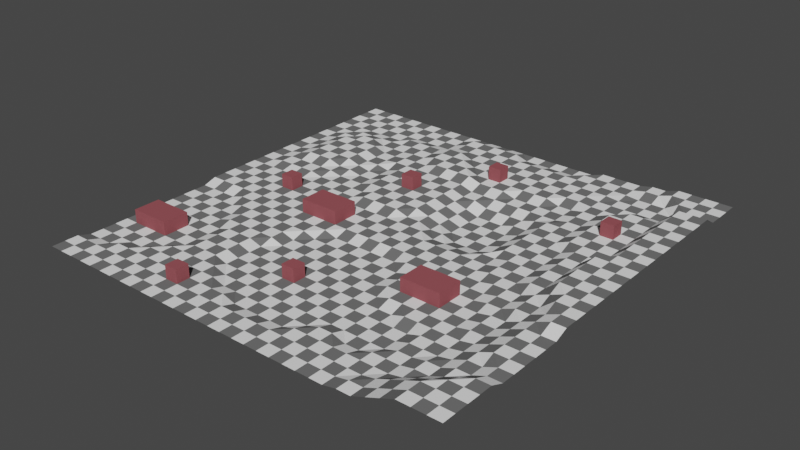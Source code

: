 # Source: WorldMesh.blend  (saved by Blender 2.93.20; exported with 4.5.12 LTS)
import bpy
from mathutils import Matrix  # noqa: F401  (used for matrix-valued properties, if any)

bpy.ops.wm.read_factory_settings(use_empty=True)
scene = bpy.context.scene
scene.name = 'Scene'

# ---- collections
col_world = bpy.data.collections.new('World'); scene.collection.children.link(col_world)
col_obstacles = bpy.data.collections.new('Obstacles'); scene.collection.children.link(col_obstacles)
col_collection_3 = bpy.data.collections.new('Collection 3'); scene.collection.children.link(col_collection_3)

# ---- materials (node trees are filled in below, after node groups)
mat_light = bpy.data.materials.new('Light')
mat_light.use_transparent_shadow = False
mat_light.diffuse_color = (0.8826, 0.8826, 0.8826, 1.0)
mat_dark = bpy.data.materials.new('Dark')
mat_dark.use_transparent_shadow = False
mat_dark.diffuse_color = (0.1532, 0.1532, 0.1532, 1.0)
mat_red = bpy.data.materials.new('Red')
mat_red.use_transparent_shadow = False
mat_red.diffuse_color = (0.2989, 0.08196, 0.09343, 1.0)

# ---- material node trees

# ---- world
world_world = bpy.data.worlds.new('World'); scene.world = world_world
world_world.use_nodes = True; world_world.node_tree.nodes.clear()
_N = world_world.node_tree.nodes; _L = world_world.node_tree.links
n0 = _N.new('ShaderNodeOutputWorld'); n0.name = 'World Output'; n0.location = (300, 300)
n1 = _N.new('ShaderNodeBackground'); n1.name = 'Background'; n1.location = (10, 300)
n1.inputs[0].default_value = (0.05088, 0.05088, 0.05088, 1.0)
_L.new(n1.outputs[0], n0.inputs[0])
n0.is_active_output = True
world_world.color = (0.05088, 0.05088, 0.05088)
world_world.use_sun_shadow = False
world_world.sun_shadow_jitter_overblur = 0.0

# ---- meshes
me_chunk = bpy.data.meshes.new('Chunk')
me_chunk.from_pydata([(0.0, 0.0, 0.0), (0.0, 1.0, 0.0), (0.0, 2.0, 0.0), (0.0, 3.0, -0.3), (0.0, 4.0, -0.3), (0.0, 5.0, -0.3), (0.0, 6.0, -0.3), (0.0, 7.0, -0.3), (0.0, 8.0, -0.3), (0.0, 9.0, -0.3), (0.0, 10.0, -0.3), (0.0, 11.0, -0.3), (0.0, 12.0, -0.3), (0.0, 13.0, -0.3), (0.0, 14.0, 0.0), (0.0, 15.0, 0.0), (0.0, 16.0, 0.0), (1.0, 0.0, 0.0), (1.0, 1.0, 0.0), (1.0, 2.0, 0.0), (1.0, 3.0, -0.3), (1.0, 4.0, -0.3), (1.0, 5.0, -0.3), (1.0, 6.0, -0.3), (1.0, 7.0, -0.3), (1.0, 8.0, -0.3), (1.0, 9.0, -0.3), (1.0, 10.0, -0.3), (1.0, 11.0, -0.3), (1.0, 12.0, -0.3), (1.0, 13.0, -0.3), (1.0, 14.0, 0.0), (1.0, 15.0, 0.0), (1.0, 16.0, 0.0), (2.0, 0.0, 0.0), (2.0, 1.0, 0.0), (2.0, 2.0, 0.0), (2.0, 3.0, -0.3), (2.0, 4.0, -0.3), (2.0, 5.0, -0.3), (2.0, 6.0, -0.3), (2.0, 7.0, -0.3), (2.0, 8.0, -0.3), (2.0, 9.0, -0.3), (2.0, 10.0, -0.3), (2.0, 11.0, -0.3), (2.0, 12.0, -0.3), (2.0, 13.0, -0.3), (2.0, 14.0, 0.0), (2.0, 15.0, 0.0), (2.0, 16.0, 0.0), (3.0, 0.0, 0.0), (3.0, 1.0, 0.0), (3.0, 2.0, 0.0), (3.0, 3.0, 0.0), (3.0, 4.0, -0.3), (3.0, 5.0, -0.3), (3.0, 6.0, -0.3), (3.0, 7.0, -0.3), (3.0, 8.0, -0.3), (3.0, 9.0, -0.3), (3.0, 10.0, -0.3), (3.0, 11.0, -0.3), (3.0, 12.0, -0.3), (3.0, 13.0, -0.3), (3.0, 14.0, 0.0), (3.0, 15.0, 0.0), (3.0, 16.0, 0.0), (4.0, 0.0, 0.0), (4.0, 1.0, 0.0), (4.0, 2.0, 0.0), (4.0, 3.0, 0.0), (4.0, 4.0, -0.3), (4.0, 5.0, -0.3), (4.0, 6.0, -0.3), (4.0, 7.0, -0.3), (4.0, 8.0, -0.3), (4.0, 9.0, -0.3), (4.0, 10.0, -0.3), (4.0, 11.0, -0.3), (4.0, 12.0, -0.3), (4.0, 13.0, 0.0), (4.0, 14.0, 0.0), (4.0, 15.0, 0.0), (4.0, 16.0, 0.0), (5.0, 0.0, 0.0), (5.0, 1.0, 0.0), (5.0, 2.0, 0.0), (5.0, 3.0, 0.0), (5.0, 4.0, 0.0), (5.0, 5.0, -0.3), (5.0, 6.0, -0.3), (5.0, 7.0, -0.3), (5.0, 8.0, -0.3), (5.0, 9.0, -0.3), (5.0, 10.0, -0.3), (5.0, 11.0, -0.3), (5.0, 12.0, 0.0), (5.0, 13.0, 0.0), (5.0, 14.0, 0.0), (5.0, 15.0, 0.0), (5.0, 16.0, 0.0), (6.0, 0.0, 0.0), (6.0, 1.0, 0.0), (6.0, 2.0, 0.0), (6.0, 3.0, 0.0), (6.0, 4.0, 0.0), (6.0, 5.0, 0.0), (6.0, 6.0, -0.3), (6.0, 7.0, -0.3), (6.0, 8.0, -0.3), (6.0, 9.0, -0.3), (6.0, 10.0, 0.0), (6.0, 11.0, 0.0), (6.0, 12.0, 0.0), (6.0, 13.0, 0.0), (6.0, 14.0, 0.0), (6.0, 15.0, 0.0), (6.0, 16.0, 0.0), (7.0, 0.0, 0.0), (7.0, 1.0, 0.0), (7.0, 2.0, 0.0), (7.0, 3.0, 0.0), (7.0, 4.0, 0.0), (7.0, 5.0, 0.0), (7.0, 6.0, 0.0), (7.0, 7.0, 0.0), (7.0, 8.0, 0.0), (7.0, 9.0, 0.0), (7.0, 10.0, 0.0), (7.0, 11.0, 0.0), (7.0, 12.0, 0.0), (7.0, 13.0, 0.0), (7.0, 14.0, 0.0), (7.0, 15.0, 0.0), (7.0, 16.0, 0.0), (8.0, 0.0, 0.0), (8.0, 1.0, 0.0), (8.0, 2.0, 0.0), (8.0, 3.0, 0.0), (8.0, 4.0, 0.0), (8.0, 5.0, 0.0), (8.0, 6.0, 0.0), (8.0, 7.0, 0.0), (8.0, 8.0, 0.0), (8.0, 9.0, 0.0), (8.0, 10.0, 0.0), (8.0, 11.0, 0.0), (8.0, 12.0, 0.0), (8.0, 13.0, 0.0), (8.0, 14.0, 0.0), (8.0, 15.0, 0.0), (8.0, 16.0, 0.0), (9.0, 0.0, 0.0), (9.0, 1.0, 0.0), (9.0, 2.0, 0.0), (9.0, 3.0, 0.0), (9.0, 4.0, 0.0), (9.0, 5.0, 0.0), (9.0, 6.0, 0.0), (9.0, 7.0, 0.0), (9.0, 8.0, 0.0), (9.0, 9.0, 0.0), (9.0, 10.0, 0.0), (9.0, 11.0, 0.0), (9.0, 12.0, 0.0), (9.0, 13.0, 0.0), (9.0, 14.0, 0.0), (9.0, 15.0, 0.0), (9.0, 16.0, 0.0), (10.0, 0.0, 0.0), (10.0, 1.0, 0.0), (10.0, 2.0, 0.0), (10.0, 3.0, 0.0), (10.0, 4.0, 0.0), (10.0, 5.0, 0.0), (10.0, 6.0, -0.3), (10.0, 7.0, -0.3), (10.0, 8.0, -0.3), (10.0, 9.0, -0.3), (10.0, 10.0, 0.0), (10.0, 11.0, 0.0), (10.0, 12.0, 0.0), (10.0, 13.0, 0.0), (10.0, 14.0, 0.0), (10.0, 15.0, 0.0), (10.0, 16.0, 0.0), (11.0, 0.0, 0.0), (11.0, 1.0, 0.0), (11.0, 2.0, 0.0), (11.0, 3.0, 0.0), (11.0, 4.0, 0.0), (11.0, 5.0, -0.3), (11.0, 6.0, -0.3), (11.0, 7.0, -0.3), (11.0, 8.0, -0.3), (11.0, 9.0, -0.3), (11.0, 10.0, -0.3), (11.0, 11.0, -0.3), (11.0, 12.0, 0.0), (11.0, 13.0, 0.0), (11.0, 14.0, 0.0), (11.0, 15.0, 0.0), (11.0, 16.0, 0.0), (12.0, 0.0, 0.0), (12.0, 1.0, 0.0), (12.0, 2.0, 0.0), (12.0, 3.0, 0.0), (12.0, 4.0, -0.3), (12.0, 5.0, -0.3), (12.0, 6.0, -0.3), (12.0, 7.0, -0.3), (12.0, 8.0, -0.3), (12.0, 9.0, -0.3), (12.0, 10.0, -0.3), (12.0, 11.0, -0.3), (12.0, 12.0, -0.3), (12.0, 13.0, 0.0), (12.0, 14.0, 0.0), (12.0, 15.0, 0.0), (12.0, 16.0, 0.0), (13.0, 0.0, 0.0), (13.0, 1.0, 0.0), (13.0, 2.0, 0.0), (13.0, 3.0, 0.0), (13.0, 4.0, -0.3), (13.0, 5.0, -0.3), (13.0, 6.0, -0.3), (13.0, 7.0, -0.3), (13.0, 8.0, -0.3), (13.0, 9.0, -0.3), (13.0, 10.0, -0.3), (13.0, 11.0, -0.3), (13.0, 12.0, -0.3), (13.0, 13.0, -0.3), (13.0, 14.0, 0.0), (13.0, 15.0, 0.0), (13.0, 16.0, 0.0), (14.0, 0.0, 0.0), (14.0, 1.0, 0.0), (14.0, 2.0, 0.0), (14.0, 3.0, -0.3), (14.0, 4.0, -0.3), (14.0, 5.0, -0.3), (14.0, 6.0, -0.3), (14.0, 7.0, -0.3), (14.0, 8.0, -0.3), (14.0, 9.0, -0.3), (14.0, 10.0, -0.3), (14.0, 11.0, -0.3), (14.0, 12.0, -0.3), (14.0, 13.0, -0.3), (14.0, 14.0, 0.0), (14.0, 15.0, 0.0), (14.0, 16.0, 0.0), (15.0, 0.0, 0.0), (15.0, 1.0, 0.0), (15.0, 2.0, 0.0), (15.0, 3.0, -0.3), (15.0, 4.0, -0.3), (15.0, 5.0, -0.3), (15.0, 6.0, -0.3), (15.0, 7.0, -0.3), (15.0, 8.0, -0.3), (15.0, 9.0, -0.3), (15.0, 10.0, -0.3), (15.0, 11.0, -0.3), (15.0, 12.0, -0.3), (15.0, 13.0, -0.3), (15.0, 14.0, 0.0), (15.0, 15.0, 0.0), (15.0, 16.0, 0.0), (16.0, 0.0, 0.0), (16.0, 1.0, 0.0), (16.0, 2.0, 0.0), (16.0, 3.0, -0.3), (16.0, 4.0, -0.3), (16.0, 5.0, -0.3), (16.0, 6.0, -0.3), (16.0, 7.0, -0.3), (16.0, 8.0, -0.3), (16.0, 9.0, -0.3), (16.0, 10.0, -0.3), (16.0, 11.0, -0.3), (16.0, 12.0, -0.3), (16.0, 13.0, -0.3), (16.0, 14.0, 0.0), (16.0, 15.0, 0.0), (16.0, 16.0, 0.0)], [], [(0, 17, 18, 1), (1, 18, 19, 2), (2, 19, 20, 3), (3, 20, 21, 4), (4, 21, 22, 5), (5, 22, 23, 6), (6, 23, 24, 7), (7, 24, 25, 8), (8, 25, 26, 9), (9, 26, 27, 10), (10, 27, 28, 11), (11, 28, 29, 12), (12, 29, 30, 13), (13, 30, 31, 14), (14, 31, 32, 15), (15, 32, 33, 16), (17, 34, 35, 18), (18, 35, 36, 19), (19, 36, 37, 20), (20, 37, 38, 21), (21, 38, 39, 22), (22, 39, 40, 23), (23, 40, 41, 24), (24, 41, 42, 25), (25, 42, 43, 26), (26, 43, 44, 27), (27, 44, 45, 28), (28, 45, 46, 29), (29, 46, 47, 30), (30, 47, 48, 31), (31, 48, 49, 32), (32, 49, 50, 33), (34, 51, 52, 35), (35, 52, 53, 36), (36, 53, 54, 37), (37, 54, 55, 38), (38, 55, 56, 39), (39, 56, 57, 40), (40, 57, 58, 41), (41, 58, 59, 42), (42, 59, 60, 43), (43, 60, 61, 44), (44, 61, 62, 45), (45, 62, 63, 46), (46, 63, 64, 47), (47, 64, 65, 48), (48, 65, 66, 49), (49, 66, 67, 50), (51, 68, 69, 52), (52, 69, 70, 53), (53, 70, 71, 54), (54, 71, 72, 55), (55, 72, 73, 56), (56, 73, 74, 57), (57, 74, 75, 58), (58, 75, 76, 59), (59, 76, 77, 60), (60, 77, 78, 61), (61, 78, 79, 62), (62, 79, 80, 63), (63, 80, 81, 64), (64, 81, 82, 65), (65, 82, 83, 66), (66, 83, 84, 67), (68, 85, 86, 69), (69, 86, 87, 70), (70, 87, 88, 71), (71, 88, 89, 72), (72, 89, 90, 73), (73, 90, 91, 74), (74, 91, 92, 75), (75, 92, 93, 76), (76, 93, 94, 77), (77, 94, 95, 78), (78, 95, 96, 79), (79, 96, 97, 80), (80, 97, 98, 81), (81, 98, 99, 82), (82, 99, 100, 83), (83, 100, 101, 84), (85, 102, 103, 86), (86, 103, 104, 87), (87, 104, 105, 88), (88, 105, 106, 89), (89, 106, 107, 90), (90, 107, 108, 91), (91, 108, 109, 92), (92, 109, 110, 93), (93, 110, 111, 94), (94, 111, 112, 95), (95, 112, 113, 96), (96, 113, 114, 97), (97, 114, 115, 98), (98, 115, 116, 99), (99, 116, 117, 100), (100, 117, 118, 101), (102, 119, 120, 103), (103, 120, 121, 104), (104, 121, 122, 105), (105, 122, 123, 106), (106, 123, 124, 107), (107, 124, 125, 108), (108, 125, 126, 109), (109, 126, 127, 110), (110, 127, 128, 111), (111, 128, 129, 112), (112, 129, 130, 113), (113, 130, 131, 114), (114, 131, 132, 115), (115, 132, 133, 116), (116, 133, 134, 117), (117, 134, 135, 118), (119, 136, 137, 120), (120, 137, 138, 121), (121, 138, 139, 122), (122, 139, 140, 123), (123, 140, 141, 124), (124, 141, 142, 125), (125, 142, 143, 126), (126, 143, 144, 127), (127, 144, 145, 128), (128, 145, 146, 129), (129, 146, 147, 130), (130, 147, 148, 131), (131, 148, 149, 132), (132, 149, 150, 133), (133, 150, 151, 134), (134, 151, 152, 135), (136, 153, 154, 137), (137, 154, 155, 138), (138, 155, 156, 139), (139, 156, 157, 140), (140, 157, 158, 141), (141, 158, 159, 142), (142, 159, 160, 143), (143, 160, 161, 144), (144, 161, 162, 145), (145, 162, 163, 146), (146, 163, 164, 147), (147, 164, 165, 148), (148, 165, 166, 149), (149, 166, 167, 150), (150, 167, 168, 151), (151, 168, 169, 152), (153, 170, 171, 154), (154, 171, 172, 155), (155, 172, 173, 156), (156, 173, 174, 157), (157, 174, 175, 158), (158, 175, 176, 159), (159, 176, 177, 160), (160, 177, 178, 161), (161, 178, 179, 162), (162, 179, 180, 163), (163, 180, 181, 164), (164, 181, 182, 165), (165, 182, 183, 166), (166, 183, 184, 167), (167, 184, 185, 168), (168, 185, 186, 169), (170, 187, 188, 171), (171, 188, 189, 172), (172, 189, 190, 173), (173, 190, 191, 174), (174, 191, 192, 175), (175, 192, 193, 176), (176, 193, 194, 177), (177, 194, 195, 178), (178, 195, 196, 179), (179, 196, 197, 180), (180, 197, 198, 181), (181, 198, 199, 182), (182, 199, 200, 183), (183, 200, 201, 184), (184, 201, 202, 185), (185, 202, 203, 186), (187, 204, 205, 188), (188, 205, 206, 189), (189, 206, 207, 190), (190, 207, 208, 191), (191, 208, 209, 192), (192, 209, 210, 193), (193, 210, 211, 194), (194, 211, 212, 195), (195, 212, 213, 196), (196, 213, 214, 197), (197, 214, 215, 198), (198, 215, 216, 199), (199, 216, 217, 200), (200, 217, 218, 201), (201, 218, 219, 202), (202, 219, 220, 203), (204, 221, 222, 205), (205, 222, 223, 206), (206, 223, 224, 207), (207, 224, 225, 208), (208, 225, 226, 209), (209, 226, 227, 210), (210, 227, 228, 211), (211, 228, 229, 212), (212, 229, 230, 213), (213, 230, 231, 214), (214, 231, 232, 215), (215, 232, 233, 216), (216, 233, 234, 217), (217, 234, 235, 218), (218, 235, 236, 219), (219, 236, 237, 220), (221, 238, 239, 222), (222, 239, 240, 223), (223, 240, 241, 224), (224, 241, 242, 225), (225, 242, 243, 226), (226, 243, 244, 227), (227, 244, 245, 228), (228, 245, 246, 229), (229, 246, 247, 230), (230, 247, 248, 231), (231, 248, 249, 232), (232, 249, 250, 233), (233, 250, 251, 234), (234, 251, 252, 235), (235, 252, 253, 236), (236, 253, 254, 237), (238, 255, 256, 239), (239, 256, 257, 240), (240, 257, 258, 241), (241, 258, 259, 242), (242, 259, 260, 243), (243, 260, 261, 244), (244, 261, 262, 245), (245, 262, 263, 246), (246, 263, 264, 247), (247, 264, 265, 248), (248, 265, 266, 249), (249, 266, 267, 250), (250, 267, 268, 251), (251, 268, 269, 252), (252, 269, 270, 253), (253, 270, 271, 254), (255, 272, 273, 256), (256, 273, 274, 257), (257, 274, 275, 258), (258, 275, 276, 259), (259, 276, 277, 260), (260, 277, 278, 261), (261, 278, 279, 262), (262, 279, 280, 263), (263, 280, 281, 264), (264, 281, 282, 265), (265, 282, 283, 266), (266, 283, 284, 267), (267, 284, 285, 268), (268, 285, 286, 269), (269, 286, 287, 270), (270, 287, 288, 271)])
me_chunk.polygons.foreach_set('material_index', [1, 0, 1, 0, 1, 0, 1, 0, 1, 0, 1, 0, 1, 0, 1, 0, 0, 1, 0, 1, 0, 1, 0, 1, 0, 1, 0, 1, 0, 1, 0, 1, 1, 0, 1, 0, 1, 0, 1, 0, 1, 0, 1, 0, 1, 0, 1, 0, 0, 1, 0, 1, 0, 1, 0, 1, 0, 1, 0, 1, 0, 1, 0, 1, 1, 0, 1, 0, 1, 0, 1, 0, 1, 0, 1, 0, 1, 0, 1, 0, 0, 1, 0, 1, 0, 1, 0, 1, 0, 1, 0, 1, 0, 1, 0, 1, 1, 0, 1, 0, 1, 0, 1, 0, 1, 0, 1, 0, 1, 0, 1, 0, 0, 1, 0, 1, 0, 1, 0, 1, 0, 1, 0, 1, 0, 1, 0, 1, 1, 0, 1, 0, 1, 0, 1, 0, 1, 0, 1, 0, 1, 0, 1, 0, 0, 1, 0, 1, 0, 1, 0, 1, 0, 1, 0, 1, 0, 1, 0, 1, 1, 0, 1, 0, 1, 0, 1, 0, 1, 0, 1, 0, 1, 0, 1, 0, 0, 1, 0, 1, 0, 1, 0, 1, 0, 1, 0, 1, 0, 1, 0, 1, 1, 0, 1, 0, 1, 0, 1, 0, 1, 0, 1, 0, 1, 0, 1, 0, 0, 1, 0, 1, 0, 1, 0, 1, 0, 1, 0, 1, 0, 1, 0, 1, 1, 0, 1, 0, 1, 0, 1, 0, 1, 0, 1, 0, 1, 0, 1, 0, 0, 1, 0, 1, 0, 1, 0, 1, 0, 1, 0, 1, 0, 1, 0, 1])
me_chunk.materials.append(mat_light)
me_chunk.materials.append(mat_dark)
me_chunk.use_remesh_fix_poles = True
me_chunk.use_remesh_preserve_attributes = False
me_chunk.update()
me_chunk_001 = bpy.data.meshes.new('Chunk.001')
me_chunk_001.from_pydata([(0.0, 0.0, 0.0), (0.0, 1.0, 0.0), (0.0, 2.0, 0.0), (0.0, 3.0, 0.0), (0.0, 4.0, 0.0), (0.0, 5.0, 0.0), (0.0, 6.0, 0.0), (0.0, 7.0, 0.0), (0.0, 8.0, 0.0), (0.0, 9.0, 0.0), (0.0, 10.0, 0.0), (0.0, 11.0, 0.0), (0.0, 12.0, 0.0), (0.0, 13.0, 0.0), (0.0, 14.0, 0.0), (0.0, 15.0, 0.0), (0.0, 16.0, 0.0), (1.0, 0.0, 0.0), (1.0, 1.0, 0.0), (1.0, 2.0, 0.0), (1.0, 3.0, 0.0), (1.0, 4.0, 0.0), (1.0, 5.0, 0.0), (1.0, 6.0, 0.0), (1.0, 7.0, 0.0), (1.0, 8.0, 0.0), (1.0, 9.0, 0.0), (1.0, 10.0, 0.0), (1.0, 11.0, 0.0), (1.0, 12.0, 0.0), (1.0, 13.0, 0.0), (1.0, 14.0, 0.0), (1.0, 15.0, 0.0), (1.0, 16.0, 0.0), (2.0, 0.0, 0.0), (2.0, 1.0, 0.0), (2.0, 2.0, 0.0), (2.0, 3.0, 0.2), (2.0, 4.0, 0.2), (2.0, 5.0, 0.2), (2.0, 6.0, 0.2), (2.0, 7.0, 0.2), (2.0, 8.0, 0.2), (2.0, 9.0, 0.2), (2.0, 10.0, 0.2), (2.0, 11.0, 0.0), (2.0, 12.0, 0.0), (2.0, 13.0, 0.0), (2.0, 14.0, 0.0), (2.0, 15.0, 0.0), (2.0, 16.0, 0.0), (3.0, 0.0, 0.0), (3.0, 1.0, 0.0), (3.0, 2.0, 0.0), (3.0, 3.0, 0.2), (3.0, 4.0, 0.2), (3.0, 5.0, 0.5), (3.0, 6.0, 0.5), (3.0, 7.0, 0.5), (3.0, 8.0, 0.5), (3.0, 9.0, 0.5), (3.0, 10.0, 0.2), (3.0, 11.0, 0.2), (3.0, 12.0, 0.0), (3.0, 13.0, 0.0), (3.0, 14.0, 0.0), (3.0, 15.0, 0.0), (3.0, 16.0, 0.0), (4.0, 0.0, 0.0), (4.0, 1.0, 0.0), (4.0, 2.0, 0.0), (4.0, 3.0, 0.2), (4.0, 4.0, 0.2), (4.0, 5.0, 0.5), (4.0, 6.0, 0.5), (4.0, 7.0, 0.5), (4.0, 8.0, 0.5), (4.0, 9.0, 0.5), (4.0, 10.0, 0.5), (4.0, 11.0, 0.2), (4.0, 12.0, 0.0), (4.0, 13.0, 0.0), (4.0, 14.0, 0.0), (4.0, 15.0, 0.0), (4.0, 16.0, 0.0), (5.0, 0.0, 0.0), (5.0, 1.0, 0.0), (5.0, 2.0, 0.0), (5.0, 3.0, 0.2), (5.0, 4.0, 0.2), (5.0, 5.0, 0.5), (5.0, 6.0, 0.5), (5.0, 7.0, 0.5), (5.0, 8.0, 0.5), (5.0, 9.0, 0.5), (5.0, 10.0, 0.5), (5.0, 11.0, 0.2), (5.0, 12.0, 0.0), (5.0, 13.0, 0.0), (5.0, 14.0, 0.0), (5.0, 15.0, 0.0), (5.0, 16.0, 0.0), (6.0, 0.0, 0.0), (6.0, 1.0, 0.0), (6.0, 2.0, 0.0), (6.0, 3.0, 0.0), (6.0, 4.0, 0.2), (6.0, 5.0, 0.2), (6.0, 6.0, 0.5), (6.0, 7.0, 0.5), (6.0, 8.0, 0.5), (6.0, 9.0, 0.5), (6.0, 10.0, 0.2), (6.0, 11.0, 0.2), (6.0, 12.0, 0.0), (6.0, 13.0, 0.0), (6.0, 14.0, 0.0), (6.0, 15.0, 0.0), (6.0, 16.0, 0.0), (7.0, 0.0, 0.0), (7.0, 1.0, 0.0), (7.0, 2.0, 0.0), (7.0, 3.0, 0.0), (7.0, 4.0, 0.0), (7.0, 5.0, 0.2), (7.0, 6.0, 0.2), (7.0, 7.0, 0.2), (7.0, 8.0, 0.2), (7.0, 9.0, 0.2), (7.0, 10.0, 0.2), (7.0, 11.0, 0.2), (7.0, 12.0, 0.3), (7.0, 13.0, 0.0), (7.0, 14.0, 0.0), (7.0, 15.0, 0.0), (7.0, 16.0, 0.0), (8.0, 0.0, 0.0), (8.0, 1.0, 0.0), (8.0, 2.0, 0.0), (8.0, 3.0, 0.0), (8.0, 4.0, 0.0), (8.0, 5.0, 0.0), (8.0, 6.0, 0.0), (8.0, 7.0, 0.2), (8.0, 8.0, 0.2), (8.0, 9.0, 0.2), (8.0, 10.0, 0.2), (8.0, 11.0, 0.3), (8.0, 12.0, 0.3), (8.0, 13.0, 0.0), (8.0, 14.0, 0.0), (8.0, 15.0, 0.0), (8.0, 16.0, 0.0), (9.0, 0.0, 0.0), (9.0, 1.0, 0.0), (9.0, 2.0, 0.0), (9.0, 3.0, 0.0), (9.0, 4.0, 0.0), (9.0, 5.0, 0.0), (9.0, 6.0, 0.0), (9.0, 7.0, 0.0), (9.0, 8.0, 0.3), (9.0, 9.0, 0.3), (9.0, 10.0, 0.3), (9.0, 11.0, 0.3), (9.0, 12.0, 0.3), (9.0, 13.0, 0.0), (9.0, 14.0, 0.0), (9.0, 15.0, 0.0), (9.0, 16.0, 0.0), (10.0, 0.0, 0.0), (10.0, 1.0, 0.0), (10.0, 2.0, 0.0), (10.0, 3.0, 0.0), (10.0, 4.0, 0.3), (10.0, 5.0, 0.3), (10.0, 6.0, 0.3), (10.0, 7.0, 0.3), (10.0, 8.0, 0.3), (10.0, 9.0, 0.3), (10.0, 10.0, 0.3), (10.0, 11.0, 0.3), (10.0, 12.0, 0.3), (10.0, 13.0, 0.0), (10.0, 14.0, 0.0), (10.0, 15.0, 0.0), (10.0, 16.0, 0.0), (11.0, 0.0, 0.0), (11.0, 1.0, 0.0), (11.0, 2.0, 0.3), (11.0, 3.0, 0.3), (11.0, 4.0, 0.3), (11.0, 5.0, 0.3), (11.0, 6.0, 0.3), (11.0, 7.0, 0.3), (11.0, 8.0, 0.3), (11.0, 9.0, 0.3), (11.0, 10.0, 0.6), (11.0, 11.0, 0.6), (11.0, 12.0, 0.6), (11.0, 13.0, 0.3), (11.0, 14.0, 0.3), (11.0, 15.0, 0.3), (11.0, 16.0, 0.0), (12.0, 0.0, 0.0), (12.0, 1.0, 0.0), (12.0, 2.0, 0.3), (12.0, 3.0, 0.3), (12.0, 4.0, 0.3), (12.0, 5.0, 0.3), (12.0, 6.0, 0.3), (12.0, 7.0, 0.3), (12.0, 8.0, 0.3), (12.0, 9.0, 0.6), (12.0, 10.0, 0.6), (12.0, 11.0, 0.6), (12.0, 12.0, 0.6), (12.0, 13.0, 0.3), (12.0, 14.0, 0.3), (12.0, 15.0, 0.3), (12.0, 16.0, 0.0), (13.0, 0.0, 0.0), (13.0, 1.0, 0.0), (13.0, 2.0, 0.3), (13.0, 3.0, 0.3), (13.0, 4.0, 0.3), (13.0, 5.0, 0.3), (13.0, 6.0, 0.3), (13.0, 7.0, 0.3), (13.0, 8.0, 0.3), (13.0, 9.0, 0.6), (13.0, 10.0, 0.6), (13.0, 11.0, 0.6), (13.0, 12.0, 0.3), (13.0, 13.0, 0.3), (13.0, 14.0, 0.3), (13.0, 15.0, 0.3), (13.0, 16.0, 0.0), (14.0, 0.0, 0.0), (14.0, 1.0, 0.0), (14.0, 2.0, 0.3), (14.0, 3.0, 0.3), (14.0, 4.0, 0.3), (14.0, 5.0, 0.3), (14.0, 6.0, 0.3), (14.0, 7.0, 0.3), (14.0, 8.0, 0.3), (14.0, 9.0, 0.6), (14.0, 10.0, 0.6), (14.0, 11.0, 0.3), (14.0, 12.0, 0.3), (14.0, 13.0, 0.3), (14.0, 14.0, 0.3), (14.0, 15.0, 0.3), (14.0, 16.0, 0.0), (15.0, 0.0, 0.0), (15.0, 1.0, 0.0), (15.0, 2.0, 0.0), (15.0, 3.0, 0.3), (15.0, 4.0, 0.3), (15.0, 5.0, 0.3), (15.0, 6.0, 0.3), (15.0, 7.0, 0.3), (15.0, 8.0, 0.3), (15.0, 9.0, 0.6), (15.0, 10.0, 0.3), (15.0, 11.0, 0.3), (15.0, 12.0, 0.3), (15.0, 13.0, 0.3), (15.0, 14.0, 0.3), (15.0, 15.0, 0.3), (15.0, 16.0, 0.0), (16.0, 0.0, 0.0), (16.0, 1.0, 0.0), (16.0, 2.0, 0.0), (16.0, 3.0, 0.0), (16.0, 4.0, 0.0), (16.0, 5.0, 0.0), (16.0, 6.0, 0.0), (16.0, 7.0, 0.0), (16.0, 8.0, 0.0), (16.0, 9.0, 0.3), (16.0, 10.0, 0.3), (16.0, 11.0, 0.3), (16.0, 12.0, 0.3), (16.0, 13.0, 0.3), (16.0, 14.0, 0.3), (16.0, 15.0, 0.0), (16.0, 16.0, 0.0)], [], [(0, 17, 18, 1), (1, 18, 19, 2), (2, 19, 20, 3), (3, 20, 21, 4), (4, 21, 22, 5), (5, 22, 23, 6), (6, 23, 24, 7), (7, 24, 25, 8), (8, 25, 26, 9), (9, 26, 27, 10), (10, 27, 28, 11), (11, 28, 29, 12), (12, 29, 30, 13), (13, 30, 31, 14), (14, 31, 32, 15), (15, 32, 33, 16), (17, 34, 35, 18), (18, 35, 36, 19), (19, 36, 37, 20), (20, 37, 38, 21), (21, 38, 39, 22), (22, 39, 40, 23), (23, 40, 41, 24), (24, 41, 42, 25), (25, 42, 43, 26), (26, 43, 44, 27), (27, 44, 45, 28), (28, 45, 46, 29), (29, 46, 47, 30), (30, 47, 48, 31), (31, 48, 49, 32), (32, 49, 50, 33), (34, 51, 52, 35), (35, 52, 53, 36), (36, 53, 54, 37), (37, 54, 55, 38), (38, 55, 56, 39), (39, 56, 57, 40), (40, 57, 58, 41), (41, 58, 59, 42), (42, 59, 60, 43), (43, 60, 61, 44), (44, 61, 62, 45), (45, 62, 63, 46), (46, 63, 64, 47), (47, 64, 65, 48), (48, 65, 66, 49), (49, 66, 67, 50), (51, 68, 69, 52), (52, 69, 70, 53), (53, 70, 71, 54), (54, 71, 72, 55), (55, 72, 73, 56), (56, 73, 74, 57), (57, 74, 75, 58), (58, 75, 76, 59), (59, 76, 77, 60), (60, 77, 78, 61), (61, 78, 79, 62), (62, 79, 80, 63), (63, 80, 81, 64), (64, 81, 82, 65), (65, 82, 83, 66), (66, 83, 84, 67), (68, 85, 86, 69), (69, 86, 87, 70), (70, 87, 88, 71), (71, 88, 89, 72), (72, 89, 90, 73), (73, 90, 91, 74), (74, 91, 92, 75), (75, 92, 93, 76), (76, 93, 94, 77), (77, 94, 95, 78), (78, 95, 96, 79), (79, 96, 97, 80), (80, 97, 98, 81), (81, 98, 99, 82), (82, 99, 100, 83), (83, 100, 101, 84), (85, 102, 103, 86), (86, 103, 104, 87), (87, 104, 105, 88), (88, 105, 106, 89), (89, 106, 107, 90), (90, 107, 108, 91), (91, 108, 109, 92), (92, 109, 110, 93), (93, 110, 111, 94), (94, 111, 112, 95), (95, 112, 113, 96), (96, 113, 114, 97), (97, 114, 115, 98), (98, 115, 116, 99), (99, 116, 117, 100), (100, 117, 118, 101), (102, 119, 120, 103), (103, 120, 121, 104), (104, 121, 122, 105), (105, 122, 123, 106), (106, 123, 124, 107), (107, 124, 125, 108), (108, 125, 126, 109), (109, 126, 127, 110), (110, 127, 128, 111), (111, 128, 129, 112), (112, 129, 130, 113), (113, 130, 131, 114), (114, 131, 132, 115), (115, 132, 133, 116), (116, 133, 134, 117), (117, 134, 135, 118), (119, 136, 137, 120), (120, 137, 138, 121), (121, 138, 139, 122), (122, 139, 140, 123), (123, 140, 141, 124), (124, 141, 142, 125), (125, 142, 143, 126), (126, 143, 144, 127), (127, 144, 145, 128), (128, 145, 146, 129), (129, 146, 147, 130), (130, 147, 148, 131), (131, 148, 149, 132), (132, 149, 150, 133), (133, 150, 151, 134), (134, 151, 152, 135), (136, 153, 154, 137), (137, 154, 155, 138), (138, 155, 156, 139), (139, 156, 157, 140), (140, 157, 158, 141), (141, 158, 159, 142), (142, 159, 160, 143), (143, 160, 161, 144), (144, 161, 162, 145), (145, 162, 163, 146), (146, 163, 164, 147), (147, 164, 165, 148), (148, 165, 166, 149), (149, 166, 167, 150), (150, 167, 168, 151), (151, 168, 169, 152), (153, 170, 171, 154), (154, 171, 172, 155), (155, 172, 173, 156), (156, 173, 174, 157), (157, 174, 175, 158), (158, 175, 176, 159), (159, 176, 177, 160), (160, 177, 178, 161), (161, 178, 179, 162), (162, 179, 180, 163), (163, 180, 181, 164), (164, 181, 182, 165), (165, 182, 183, 166), (166, 183, 184, 167), (167, 184, 185, 168), (168, 185, 186, 169), (170, 187, 188, 171), (171, 188, 189, 172), (172, 189, 190, 173), (173, 190, 191, 174), (174, 191, 192, 175), (175, 192, 193, 176), (176, 193, 194, 177), (177, 194, 195, 178), (178, 195, 196, 179), (179, 196, 197, 180), (180, 197, 198, 181), (181, 198, 199, 182), (182, 199, 200, 183), (183, 200, 201, 184), (184, 201, 202, 185), (185, 202, 203, 186), (187, 204, 205, 188), (188, 205, 206, 189), (189, 206, 207, 190), (190, 207, 208, 191), (191, 208, 209, 192), (192, 209, 210, 193), (193, 210, 211, 194), (194, 211, 212, 195), (195, 212, 213, 196), (196, 213, 214, 197), (197, 214, 215, 198), (198, 215, 216, 199), (199, 216, 217, 200), (200, 217, 218, 201), (201, 218, 219, 202), (202, 219, 220, 203), (204, 221, 222, 205), (205, 222, 223, 206), (206, 223, 224, 207), (207, 224, 225, 208), (208, 225, 226, 209), (209, 226, 227, 210), (210, 227, 228, 211), (211, 228, 229, 212), (212, 229, 230, 213), (213, 230, 231, 214), (214, 231, 232, 215), (215, 232, 233, 216), (216, 233, 234, 217), (217, 234, 235, 218), (218, 235, 236, 219), (219, 236, 237, 220), (221, 238, 239, 222), (222, 239, 240, 223), (223, 240, 241, 224), (224, 241, 242, 225), (225, 242, 243, 226), (226, 243, 244, 227), (227, 244, 245, 228), (228, 245, 246, 229), (229, 246, 247, 230), (230, 247, 248, 231), (231, 248, 249, 232), (232, 249, 250, 233), (233, 250, 251, 234), (234, 251, 252, 235), (235, 252, 253, 236), (236, 253, 254, 237), (238, 255, 256, 239), (239, 256, 257, 240), (240, 257, 258, 241), (241, 258, 259, 242), (242, 259, 260, 243), (243, 260, 261, 244), (244, 261, 262, 245), (245, 262, 263, 246), (246, 263, 264, 247), (247, 264, 265, 248), (248, 265, 266, 249), (249, 266, 267, 250), (250, 267, 268, 251), (251, 268, 269, 252), (252, 269, 270, 253), (253, 270, 271, 254), (255, 272, 273, 256), (256, 273, 274, 257), (257, 274, 275, 258), (258, 275, 276, 259), (259, 276, 277, 260), (260, 277, 278, 261), (261, 278, 279, 262), (262, 279, 280, 263), (263, 280, 281, 264), (264, 281, 282, 265), (265, 282, 283, 266), (266, 283, 284, 267), (267, 284, 285, 268), (268, 285, 286, 269), (269, 286, 287, 270), (270, 287, 288, 271)])
me_chunk_001.polygons.foreach_set('material_index', [1, 0, 1, 0, 1, 0, 1, 0, 1, 0, 1, 0, 1, 0, 1, 0, 0, 1, 0, 1, 0, 1, 0, 1, 0, 1, 0, 1, 0, 1, 0, 1, 1, 0, 1, 0, 1, 0, 1, 0, 1, 0, 1, 0, 1, 0, 1, 0, 0, 1, 0, 1, 0, 1, 0, 1, 0, 1, 0, 1, 0, 1, 0, 1, 1, 0, 1, 0, 1, 0, 1, 0, 1, 0, 1, 0, 1, 0, 1, 0, 0, 1, 0, 1, 0, 1, 0, 1, 0, 1, 0, 1, 0, 1, 0, 1, 1, 0, 1, 0, 1, 0, 1, 0, 1, 0, 1, 0, 1, 0, 1, 0, 0, 1, 0, 1, 0, 1, 0, 1, 0, 1, 0, 1, 0, 1, 0, 1, 1, 0, 1, 0, 1, 0, 1, 0, 1, 0, 1, 0, 1, 0, 1, 0, 0, 1, 0, 1, 0, 1, 0, 1, 0, 1, 0, 1, 0, 1, 0, 1, 1, 0, 1, 0, 1, 0, 1, 0, 1, 0, 1, 0, 1, 0, 1, 0, 0, 1, 0, 1, 0, 1, 0, 1, 0, 1, 0, 1, 0, 1, 0, 1, 1, 0, 1, 0, 1, 0, 1, 0, 1, 0, 1, 0, 1, 0, 1, 0, 0, 1, 0, 1, 0, 1, 0, 1, 0, 1, 0, 1, 0, 1, 0, 1, 1, 0, 1, 0, 1, 0, 1, 0, 1, 0, 1, 0, 1, 0, 1, 0, 0, 1, 0, 1, 0, 1, 0, 1, 0, 1, 0, 1, 0, 1, 0, 1])
me_chunk_001.materials.append(mat_light)
me_chunk_001.materials.append(mat_dark)
me_chunk_001.use_remesh_fix_poles = True
me_chunk_001.use_remesh_preserve_attributes = False
me_chunk_001.update()
me_chunk_002 = bpy.data.meshes.new('Chunk.002')
me_chunk_002.from_pydata([(0.0, 0.0, 0.0), (0.0, 1.0, 0.0), (0.0, 2.0, 0.0), (0.0, 3.0, -0.3), (0.0, 4.0, -0.3), (0.0, 5.0, -0.3), (0.0, 6.0, -0.3), (0.0, 7.0, -0.3), (0.0, 8.0, -0.3), (0.0, 9.0, -0.3), (0.0, 10.0, -0.3), (0.0, 11.0, -0.3), (0.0, 12.0, -0.3), (0.0, 13.0, -0.3), (0.0, 14.0, 0.0), (0.0, 15.0, 0.0), (0.0, 16.0, 0.0), (1.0, 0.0, 0.0), (1.0, 1.0, 0.0), (1.0, 2.0, 0.0), (1.0, 3.0, -0.3), (1.0, 4.0, -0.3), (1.0, 5.0, -0.3), (1.0, 6.0, -0.3), (1.0, 7.0, -0.3), (1.0, 8.0, -0.3), (1.0, 9.0, -0.3), (1.0, 10.0, -0.3), (1.0, 11.0, -0.3), (1.0, 12.0, -0.3), (1.0, 13.0, -0.3), (1.0, 14.0, 0.0), (1.0, 15.0, 0.0), (1.0, 16.0, 0.0), (2.0, 0.0, 0.0), (2.0, 1.0, 0.0), (2.0, 2.0, 0.0), (2.0, 3.0, -0.3), (2.0, 4.0, -0.3), (2.0, 5.0, -0.3), (2.0, 6.0, -0.3), (2.0, 7.0, -0.3), (2.0, 8.0, -0.3), (2.0, 9.0, -0.3), (2.0, 10.0, -0.3), (2.0, 11.0, -0.3), (2.0, 12.0, -0.3), (2.0, 13.0, -0.3), (2.0, 14.0, 0.0), (2.0, 15.0, 0.0), (2.0, 16.0, 0.0), (3.0, 0.0, 0.0), (3.0, 1.0, 0.0), (3.0, 2.0, 0.0), (3.0, 3.0, 0.0), (3.0, 4.0, -0.3), (3.0, 5.0, -0.3), (3.0, 6.0, -0.3), (3.0, 7.0, -0.3), (3.0, 8.0, -0.3), (3.0, 9.0, -0.3), (3.0, 10.0, -0.3), (3.0, 11.0, -0.3), (3.0, 12.0, -0.3), (3.0, 13.0, 0.0), (3.0, 14.0, 0.0), (3.0, 15.0, 0.0), (3.0, 16.0, 0.0), (4.0, 0.0, 0.0), (4.0, 1.0, 0.0), (4.0, 2.0, 0.0), (4.0, 3.0, 0.0), (4.0, 4.0, 0.0), (4.0, 5.0, -0.3), (4.0, 6.0, -0.3), (4.0, 7.0, -0.3), (4.0, 8.0, -0.3), (4.0, 9.0, -0.3), (4.0, 10.0, 0.0), (4.0, 11.0, 0.0), (4.0, 12.0, 0.0), (4.0, 13.0, 0.0), (4.0, 14.0, 0.0), (4.0, 15.0, 0.0), (4.0, 16.0, 0.0), (5.0, 0.0, 0.0), (5.0, 1.0, 0.0), (5.0, 2.0, 0.0), (5.0, 3.0, 0.0), (5.0, 4.0, 0.0), (5.0, 5.0, -0.3), (5.0, 6.0, -0.3), (5.0, 7.0, -0.3), (5.0, 8.0, -0.3), (5.0, 9.0, 0.0), (5.0, 10.0, 0.0), (5.0, 11.0, 0.0), (5.0, 12.0, 0.0), (5.0, 13.0, 0.0), (5.0, 14.0, 0.0), (5.0, 15.0, 0.0), (5.0, 16.0, 0.0), (6.0, 0.0, 0.0), (6.0, 1.0, 0.0), (6.0, 2.0, 0.0), (6.0, 3.0, 0.0), (6.0, 4.0, -0.3), (6.0, 5.0, -0.3), (6.0, 6.0, -0.3), (6.0, 7.0, -0.3), (6.0, 8.0, -0.3), (6.0, 9.0, 0.0), (6.0, 10.0, 0.0), (6.0, 11.0, 0.0), (6.0, 12.0, 0.0), (6.0, 13.0, 0.0), (6.0, 14.0, 0.0), (6.0, 15.0, 0.0), (6.0, 16.0, 0.0), (7.0, 0.0, 0.0), (7.0, 1.0, 0.0), (7.0, 2.0, 0.0), (7.0, 3.0, 0.0), (7.0, 4.0, -0.3), (7.0, 5.0, -0.3), (7.0, 6.0, -0.3), (7.0, 7.0, -0.3), (7.0, 8.0, 0.0), (7.0, 9.0, 0.0), (7.0, 10.0, 0.0), (7.0, 11.0, 0.0), (7.0, 12.0, 0.0), (7.0, 13.0, 0.0), (7.0, 14.0, 0.0), (7.0, 15.0, 0.0), (7.0, 16.0, 0.0), (8.0, 0.0, 0.0), (8.0, 1.0, 0.0), (8.0, 2.0, 0.0), (8.0, 3.0, 0.0), (8.0, 4.0, 0.0), (8.0, 5.0, -0.3), (8.0, 6.0, -0.3), (8.0, 7.0, -0.3), (8.0, 8.0, 0.0), (8.0, 9.0, 0.0), (8.0, 10.0, 0.0), (8.0, 11.0, 0.0), (8.0, 12.0, 0.0), (8.0, 13.0, 0.0), (8.0, 14.0, 0.0), (8.0, 15.0, 0.2), (8.0, 16.0, 0.2), (9.0, 0.0, 0.2), (9.0, 1.0, 0.2), (9.0, 2.0, 0.0), (9.0, 3.0, 0.0), (9.0, 4.0, 0.0), (9.0, 5.0, 0.0), (9.0, 6.0, 0.0), (9.0, 7.0, 0.0), (9.0, 8.0, 0.0), (9.0, 9.0, 0.0), (9.0, 10.0, 0.0), (9.0, 11.0, 0.0), (9.0, 12.0, 0.0), (9.0, 13.0, 0.0), (9.0, 14.0, 0.2), (9.0, 15.0, 0.2), (9.0, 16.0, 0.2), (10.0, 0.0, 0.2), (10.0, 1.0, 0.2), (10.0, 2.0, 0.2), (10.0, 3.0, 0.0), (10.0, 4.0, 0.0), (10.0, 5.0, 0.0), (10.0, 6.0, 0.0), (10.0, 7.0, 0.0), (10.0, 8.0, 0.0), (10.0, 9.0, 0.0), (10.0, 10.0, 0.0), (10.0, 11.0, 0.0), (10.0, 12.0, 0.2), (10.0, 13.0, 0.2), (10.0, 14.0, 0.2), (10.0, 15.0, 0.2), (10.0, 16.0, 0.2), (11.0, 0.0, 0.6), (11.0, 1.0, 0.6), (11.0, 2.0, 0.6), (11.0, 3.0, 0.2), (11.0, 4.0, 0.2), (11.0, 5.0, 0.2), (11.0, 6.0, 0.0), (11.0, 7.0, 0.0), (11.0, 8.0, 0.0), (11.0, 9.0, 0.2), (11.0, 10.0, 0.2), (11.0, 11.0, 0.2), (11.0, 12.0, 0.2), (11.0, 13.0, 0.2), (11.0, 14.0, 0.2), (11.0, 15.0, 0.6), (11.0, 16.0, 0.6), (12.0, 0.0, 1.0), (12.0, 1.0, 1.0), (12.0, 2.0, 1.0), (12.0, 3.0, 0.6), (12.0, 4.0, 0.2), (12.0, 5.0, 0.2), (12.0, 6.0, 0.2), (12.0, 7.0, 0.2), (12.0, 8.0, 0.2), (12.0, 9.0, 0.2), (12.0, 10.0, 0.2), (12.0, 11.0, 0.2), (12.0, 12.0, 0.6), (12.0, 13.0, 0.6), (12.0, 14.0, 0.6), (12.0, 15.0, 0.6), (12.0, 16.0, 0.6), (13.0, 0.0, 1.4), (13.0, 1.0, 1.4), (13.0, 2.0, 1.4), (13.0, 3.0, 1.0), (13.0, 4.0, 0.6), (13.0, 5.0, 0.6), (13.0, 6.0, 0.6), (13.0, 7.0, 0.6), (13.0, 8.0, 0.6), (13.0, 9.0, 0.6), (13.0, 10.0, 0.6), (13.0, 11.0, 0.6), (13.0, 12.0, 0.6), (13.0, 13.0, 0.6), (13.0, 14.0, 1.0), (13.0, 15.0, 1.4), (13.0, 16.0, 1.4), (14.0, 0.0, 1.4), (14.0, 1.0, 1.4), (14.0, 2.0, 1.4), (14.0, 3.0, 1.4), (14.0, 4.0, 1.0), (14.0, 5.0, 0.6), (14.0, 6.0, 0.6), (14.0, 7.0, 1.0), (14.0, 8.0, 1.0), (14.0, 9.0, 1.0), (14.0, 10.0, 1.0), (14.0, 11.0, 1.0), (14.0, 12.0, 1.0), (14.0, 13.0, 1.4), (14.0, 14.0, 1.4), (14.0, 15.0, 1.4), (14.0, 16.0, 1.4), (15.0, 0.0, 1.4), (15.0, 1.0, 1.4), (15.0, 2.0, 1.4), (15.0, 3.0, 1.4), (15.0, 4.0, 1.4), (15.0, 5.0, 1.0), (15.0, 6.0, 1.0), (15.0, 7.0, 1.0), (15.0, 8.0, 1.0), (15.0, 9.0, 1.0), (15.0, 10.0, 1.0), (15.0, 11.0, 1.4), (15.0, 12.0, 1.4), (15.0, 13.0, 1.4), (15.0, 14.0, 1.4), (15.0, 15.0, 1.4), (15.0, 16.0, 1.4), (16.0, 0.0, 1.4), (16.0, 1.0, 1.4), (16.0, 2.0, 1.4), (16.0, 3.0, 1.4), (16.0, 4.0, 1.4), (16.0, 5.0, 1.0), (16.0, 6.0, 1.0), (16.0, 7.0, 1.0), (16.0, 8.0, 1.0), (16.0, 9.0, 1.0), (16.0, 10.0, 1.0), (16.0, 11.0, 1.4), (16.0, 12.0, 1.4), (16.0, 13.0, 1.4), (16.0, 14.0, 1.4), (16.0, 15.0, 1.4), (16.0, 16.0, 1.4)], [], [(0, 17, 18, 1), (1, 18, 19, 2), (2, 19, 20, 3), (3, 20, 21, 4), (4, 21, 22, 5), (5, 22, 23, 6), (6, 23, 24, 7), (7, 24, 25, 8), (8, 25, 26, 9), (9, 26, 27, 10), (10, 27, 28, 11), (11, 28, 29, 12), (12, 29, 30, 13), (13, 30, 31, 14), (14, 31, 32, 15), (15, 32, 33, 16), (17, 34, 35, 18), (18, 35, 36, 19), (19, 36, 37, 20), (20, 37, 38, 21), (21, 38, 39, 22), (22, 39, 40, 23), (23, 40, 41, 24), (24, 41, 42, 25), (25, 42, 43, 26), (26, 43, 44, 27), (27, 44, 45, 28), (28, 45, 46, 29), (29, 46, 47, 30), (30, 47, 48, 31), (31, 48, 49, 32), (32, 49, 50, 33), (34, 51, 52, 35), (35, 52, 53, 36), (36, 53, 54, 37), (37, 54, 55, 38), (38, 55, 56, 39), (39, 56, 57, 40), (40, 57, 58, 41), (41, 58, 59, 42), (42, 59, 60, 43), (43, 60, 61, 44), (44, 61, 62, 45), (45, 62, 63, 46), (46, 63, 64, 47), (47, 64, 65, 48), (48, 65, 66, 49), (49, 66, 67, 50), (51, 68, 69, 52), (52, 69, 70, 53), (53, 70, 71, 54), (54, 71, 72, 55), (55, 72, 73, 56), (56, 73, 74, 57), (57, 74, 75, 58), (58, 75, 76, 59), (59, 76, 77, 60), (60, 77, 78, 61), (61, 78, 79, 62), (62, 79, 80, 63), (63, 80, 81, 64), (64, 81, 82, 65), (65, 82, 83, 66), (66, 83, 84, 67), (68, 85, 86, 69), (69, 86, 87, 70), (70, 87, 88, 71), (71, 88, 89, 72), (72, 89, 90, 73), (73, 90, 91, 74), (74, 91, 92, 75), (75, 92, 93, 76), (76, 93, 94, 77), (77, 94, 95, 78), (78, 95, 96, 79), (79, 96, 97, 80), (80, 97, 98, 81), (81, 98, 99, 82), (82, 99, 100, 83), (83, 100, 101, 84), (85, 102, 103, 86), (86, 103, 104, 87), (87, 104, 105, 88), (88, 105, 106, 89), (89, 106, 107, 90), (90, 107, 108, 91), (91, 108, 109, 92), (92, 109, 110, 93), (93, 110, 111, 94), (94, 111, 112, 95), (95, 112, 113, 96), (96, 113, 114, 97), (97, 114, 115, 98), (98, 115, 116, 99), (99, 116, 117, 100), (100, 117, 118, 101), (102, 119, 120, 103), (103, 120, 121, 104), (104, 121, 122, 105), (105, 122, 123, 106), (106, 123, 124, 107), (107, 124, 125, 108), (108, 125, 126, 109), (109, 126, 127, 110), (110, 127, 128, 111), (111, 128, 129, 112), (112, 129, 130, 113), (113, 130, 131, 114), (114, 131, 132, 115), (115, 132, 133, 116), (116, 133, 134, 117), (117, 134, 135, 118), (119, 136, 137, 120), (120, 137, 138, 121), (121, 138, 139, 122), (122, 139, 140, 123), (123, 140, 141, 124), (124, 141, 142, 125), (125, 142, 143, 126), (126, 143, 144, 127), (127, 144, 145, 128), (128, 145, 146, 129), (129, 146, 147, 130), (130, 147, 148, 131), (131, 148, 149, 132), (132, 149, 150, 133), (133, 150, 151, 134), (134, 151, 152, 135), (136, 153, 154, 137), (137, 154, 155, 138), (138, 155, 156, 139), (139, 156, 157, 140), (140, 157, 158, 141), (141, 158, 159, 142), (142, 159, 160, 143), (143, 160, 161, 144), (144, 161, 162, 145), (145, 162, 163, 146), (146, 163, 164, 147), (147, 164, 165, 148), (148, 165, 166, 149), (149, 166, 167, 150), (150, 167, 168, 151), (151, 168, 169, 152), (153, 170, 171, 154), (154, 171, 172, 155), (155, 172, 173, 156), (156, 173, 174, 157), (157, 174, 175, 158), (158, 175, 176, 159), (159, 176, 177, 160), (160, 177, 178, 161), (161, 178, 179, 162), (162, 179, 180, 163), (163, 180, 181, 164), (164, 181, 182, 165), (165, 182, 183, 166), (166, 183, 184, 167), (167, 184, 185, 168), (168, 185, 186, 169), (170, 187, 188, 171), (171, 188, 189, 172), (172, 189, 190, 173), (173, 190, 191, 174), (174, 191, 192, 175), (175, 192, 193, 176), (176, 193, 194, 177), (177, 194, 195, 178), (178, 195, 196, 179), (179, 196, 197, 180), (180, 197, 198, 181), (181, 198, 199, 182), (182, 199, 200, 183), (183, 200, 201, 184), (184, 201, 202, 185), (185, 202, 203, 186), (187, 204, 205, 188), (188, 205, 206, 189), (189, 206, 207, 190), (190, 207, 208, 191), (191, 208, 209, 192), (192, 209, 210, 193), (193, 210, 211, 194), (194, 211, 212, 195), (195, 212, 213, 196), (196, 213, 214, 197), (197, 214, 215, 198), (198, 215, 216, 199), (199, 216, 217, 200), (200, 217, 218, 201), (201, 218, 219, 202), (202, 219, 220, 203), (204, 221, 222, 205), (205, 222, 223, 206), (206, 223, 224, 207), (207, 224, 225, 208), (208, 225, 226, 209), (209, 226, 227, 210), (210, 227, 228, 211), (211, 228, 229, 212), (212, 229, 230, 213), (213, 230, 231, 214), (214, 231, 232, 215), (215, 232, 233, 216), (216, 233, 234, 217), (217, 234, 235, 218), (218, 235, 236, 219), (219, 236, 237, 220), (221, 238, 239, 222), (222, 239, 240, 223), (223, 240, 241, 224), (224, 241, 242, 225), (225, 242, 243, 226), (226, 243, 244, 227), (227, 244, 245, 228), (228, 245, 246, 229), (229, 246, 247, 230), (230, 247, 248, 231), (231, 248, 249, 232), (232, 249, 250, 233), (233, 250, 251, 234), (234, 251, 252, 235), (235, 252, 253, 236), (236, 253, 254, 237), (238, 255, 256, 239), (239, 256, 257, 240), (240, 257, 258, 241), (241, 258, 259, 242), (242, 259, 260, 243), (243, 260, 261, 244), (244, 261, 262, 245), (245, 262, 263, 246), (246, 263, 264, 247), (247, 264, 265, 248), (248, 265, 266, 249), (249, 266, 267, 250), (250, 267, 268, 251), (251, 268, 269, 252), (252, 269, 270, 253), (253, 270, 271, 254), (255, 272, 273, 256), (256, 273, 274, 257), (257, 274, 275, 258), (258, 275, 276, 259), (259, 276, 277, 260), (260, 277, 278, 261), (261, 278, 279, 262), (262, 279, 280, 263), (263, 280, 281, 264), (264, 281, 282, 265), (265, 282, 283, 266), (266, 283, 284, 267), (267, 284, 285, 268), (268, 285, 286, 269), (269, 286, 287, 270), (270, 287, 288, 271)])
me_chunk_002.polygons.foreach_set('material_index', [1, 0, 1, 0, 1, 0, 1, 0, 1, 0, 1, 0, 1, 0, 1, 0, 0, 1, 0, 1, 0, 1, 0, 1, 0, 1, 0, 1, 0, 1, 0, 1, 1, 0, 1, 0, 1, 0, 1, 0, 1, 0, 1, 0, 1, 0, 1, 0, 0, 1, 0, 1, 0, 1, 0, 1, 0, 1, 0, 1, 0, 1, 0, 1, 1, 0, 1, 0, 1, 0, 1, 0, 1, 0, 1, 0, 1, 0, 1, 0, 0, 1, 0, 1, 0, 1, 0, 1, 0, 1, 0, 1, 0, 1, 0, 1, 1, 0, 1, 0, 1, 0, 1, 0, 1, 0, 1, 0, 1, 0, 1, 0, 0, 1, 0, 1, 0, 1, 0, 1, 0, 1, 0, 1, 0, 1, 0, 1, 1, 0, 1, 0, 1, 0, 1, 0, 1, 0, 1, 0, 1, 0, 1, 0, 0, 1, 0, 1, 0, 1, 0, 1, 0, 1, 0, 1, 0, 1, 0, 1, 1, 0, 1, 0, 1, 0, 1, 0, 1, 0, 1, 0, 1, 0, 1, 0, 0, 1, 0, 1, 0, 1, 0, 1, 0, 1, 0, 1, 0, 1, 0, 1, 1, 0, 1, 0, 1, 0, 1, 0, 1, 0, 1, 0, 1, 0, 1, 0, 0, 1, 0, 1, 0, 1, 0, 1, 0, 1, 0, 1, 0, 1, 0, 1, 1, 0, 1, 0, 1, 0, 1, 0, 1, 0, 1, 0, 1, 0, 1, 0, 0, 1, 0, 1, 0, 1, 0, 1, 0, 1, 0, 1, 0, 1, 0, 1])
me_chunk_002.materials.append(mat_light)
me_chunk_002.materials.append(mat_dark)
me_chunk_002.use_remesh_fix_poles = True
me_chunk_002.use_remesh_preserve_attributes = False
me_chunk_002.update()
me_chunk_003 = bpy.data.meshes.new('Chunk.003')
me_chunk_003.from_pydata([(0.0, 0.0, 0.0), (0.0, 1.0, 0.0), (0.0, 2.0, 0.0), (0.0, 3.0, 0.0), (0.0, 4.0, 0.0), (0.0, 5.0, 0.0), (0.0, 6.0, 0.0), (0.0, 7.0, 0.0), (0.0, 8.0, 0.0), (0.0, 9.0, 0.3), (0.0, 10.0, 0.3), (0.0, 11.0, 0.3), (0.0, 12.0, 0.3), (0.0, 13.0, 0.3), (0.0, 14.0, 0.3), (0.0, 15.0, 0.0), (0.0, 16.0, 0.0), (1.0, 0.0, 0.0), (1.0, 1.0, 0.0), (1.0, 2.0, -0.3), (1.0, 3.0, -0.3), (1.0, 4.0, -0.3), (1.0, 5.0, -0.3), (1.0, 6.0, -0.3), (1.0, 7.0, 0.0), (1.0, 8.0, 0.0), (1.0, 9.0, 0.3), (1.0, 10.0, 0.3), (1.0, 11.0, 0.3), (1.0, 12.0, 0.3), (1.0, 13.0, 0.3), (1.0, 14.0, 0.3), (1.0, 15.0, 0.0), (1.0, 16.0, 0.0), (2.0, 0.0, 0.0), (2.0, 1.0, -0.3), (2.0, 2.0, -0.3), (2.0, 3.0, -0.6), (2.0, 4.0, -0.6), (2.0, 5.0, -0.6), (2.0, 6.0, -0.6), (2.0, 7.0, -0.3), (2.0, 8.0, 0.0), (2.0, 9.0, 0.3), (2.0, 10.0, 0.3), (2.0, 11.0, 0.3), (2.0, 12.0, 0.3), (2.0, 13.0, 0.3), (2.0, 14.0, 0.3), (2.0, 15.0, 0.0), (2.0, 16.0, 0.0), (3.0, 0.0, 0.0), (3.0, 1.0, -0.3), (3.0, 2.0, -0.6), (3.0, 3.0, -0.6), (3.0, 4.0, -0.6), (3.0, 5.0, -0.6), (3.0, 6.0, -0.6), (3.0, 7.0, -0.3), (3.0, 8.0, 0.0), (3.0, 9.0, 0.0), (3.0, 10.0, 0.3), (3.0, 11.0, 0.3), (3.0, 12.0, 0.3), (3.0, 13.0, 0.3), (3.0, 14.0, 0.3), (3.0, 15.0, 0.0), (3.0, 16.0, 0.0), (4.0, 0.0, 0.0), (4.0, 1.0, -0.3), (4.0, 2.0, -0.6), (4.0, 3.0, -0.6), (4.0, 4.0, -0.6), (4.0, 5.0, -0.6), (4.0, 6.0, -0.6), (4.0, 7.0, -0.3), (4.0, 8.0, 0.0), (4.0, 9.0, 0.0), (4.0, 10.0, 0.3), (4.0, 11.0, 0.3), (4.0, 12.0, 0.3), (4.0, 13.0, 0.3), (4.0, 14.0, 0.3), (4.0, 15.0, 0.0), (4.0, 16.0, 0.0), (5.0, 0.0, 0.0), (5.0, 1.0, -0.3), (5.0, 2.0, -0.6), (5.0, 3.0, -0.6), (5.0, 4.0, -0.6), (5.0, 5.0, -0.6), (5.0, 6.0, -0.3), (5.0, 7.0, -0.3), (5.0, 8.0, 0.0), (5.0, 9.0, 0.0), (5.0, 10.0, 0.3), (5.0, 11.0, 0.3), (5.0, 12.0, 0.3), (5.0, 13.0, 0.3), (5.0, 14.0, 0.3), (5.0, 15.0, 0.3), (5.0, 16.0, 0.0), (6.0, 0.0, 0.0), (6.0, 1.0, 0.0), (6.0, 2.0, -0.3), (6.0, 3.0, -0.3), (6.0, 4.0, -0.3), (6.0, 5.0, -0.3), (6.0, 6.0, -0.3), (6.0, 7.0, 0.0), (6.0, 8.0, 0.0), (6.0, 9.0, 0.0), (6.0, 10.0, 0.0), (6.0, 11.0, 0.3), (6.0, 12.0, 0.3), (6.0, 13.0, 0.3), (6.0, 14.0, 0.3), (6.0, 15.0, 0.3), (6.0, 16.0, 0.3), (7.0, 0.0, 0.0), (7.0, 1.0, 0.0), (7.0, 2.0, 0.2), (7.0, 3.0, 0.2), (7.0, 4.0, 0.2), (7.0, 5.0, 0.2), (7.0, 6.0, 0.2), (7.0, 7.0, 0.2), (7.0, 8.0, 0.0), (7.0, 9.0, 0.0), (7.0, 10.0, 0.0), (7.0, 11.0, 0.3), (7.0, 12.0, 0.3), (7.0, 13.0, 0.3), (7.0, 14.0, 0.3), (7.0, 15.0, 0.3), (7.0, 16.0, 0.3), (8.0, 0.0, 0.2), (8.0, 1.0, 0.2), (8.0, 2.0, 0.2), (8.0, 3.0, 0.2), (8.0, 4.0, 0.2), (8.0, 5.0, 0.2), (8.0, 6.0, 0.2), (8.0, 7.0, 0.2), (8.0, 8.0, 0.2), (8.0, 9.0, 0.2), (8.0, 10.0, 0.2), (8.0, 11.0, 0.2), (8.0, 12.0, 0.2), (8.0, 13.0, 0.3), (8.0, 14.0, 0.3), (8.0, 15.0, 0.3), (8.0, 16.0, 0.3), (9.0, 0.0, 0.2), (9.0, 1.0, 0.2), (9.0, 2.0, 0.2), (9.0, 3.0, 0.2), (9.0, 4.0, 0.2), (9.0, 5.0, 0.2), (9.0, 6.0, 0.2), (9.0, 7.0, 0.2), (9.0, 8.0, 0.2), (9.0, 9.0, 0.2), (9.0, 10.0, 0.2), (9.0, 11.0, 0.2), (9.0, 12.0, 0.2), (9.0, 13.0, 0.2), (9.0, 14.0, 0.3), (9.0, 15.0, 0.3), (9.0, 16.0, 0.3), (10.0, 0.0, 0.2), (10.0, 1.0, 0.2), (10.0, 2.0, 0.2), (10.0, 3.0, 0.2), (10.0, 4.0, 0.2), (10.0, 5.0, 0.6), (10.0, 6.0, 0.6), (10.0, 7.0, 0.6), (10.0, 8.0, 0.6), (10.0, 9.0, 0.6), (10.0, 10.0, 0.6), (10.0, 11.0, 0.2), (10.0, 12.0, 0.2), (10.0, 13.0, 0.2), (10.0, 14.0, 0.2), (10.0, 15.0, 0.5), (10.0, 16.0, 0.5), (11.0, 0.0, 0.6), (11.0, 1.0, 0.6), (11.0, 2.0, 0.6), (11.0, 3.0, 0.6), (11.0, 4.0, 0.6), (11.0, 5.0, 0.6), (11.0, 6.0, 0.6), (11.0, 7.0, 0.6), (11.0, 8.0, 0.6), (11.0, 9.0, 0.6), (11.0, 10.0, 0.6), (11.0, 11.0, 0.6), (11.0, 12.0, 0.2), (11.0, 13.0, 0.2), (11.0, 14.0, 0.2), (11.0, 15.0, 0.5), (11.0, 16.0, 0.5), (12.0, 0.0, 0.6), (12.0, 1.0, 0.6), (12.0, 2.0, 0.6), (12.0, 3.0, 0.6), (12.0, 4.0, 0.6), (12.0, 5.0, 0.6), (12.0, 6.0, 0.6), (12.0, 7.0, 0.6), (12.0, 8.0, 0.6), (12.0, 9.0, 0.6), (12.0, 10.0, 0.6), (12.0, 11.0, 0.6), (12.0, 12.0, 0.2), (12.0, 13.0, 0.2), (12.0, 14.0, 0.2), (12.0, 15.0, 0.8), (12.0, 16.0, 0.8), (13.0, 0.0, 1.4), (13.0, 1.0, 1.4), (13.0, 2.0, 1.4), (13.0, 3.0, 1.4), (13.0, 4.0, 0.6), (13.0, 5.0, 0.6), (13.0, 6.0, 0.6), (13.0, 7.0, 0.6), (13.0, 8.0, 0.6), (13.0, 9.0, 0.6), (13.0, 10.0, 0.6), (13.0, 11.0, 0.6), (13.0, 12.0, 0.2), (13.0, 13.0, 0.2), (13.0, 14.0, 0.8), (13.0, 15.0, 0.8), (13.0, 16.0, 0.8), (14.0, 0.0, 1.4), (14.0, 1.0, 1.4), (14.0, 2.0, 1.4), (14.0, 3.0, 1.4), (14.0, 4.0, 1.4), (14.0, 5.0, 1.4), (14.0, 6.0, 1.4), (14.0, 7.0, 1.4), (14.0, 8.0, 1.4), (14.0, 9.0, 1.4), (14.0, 10.0, 1.4), (14.0, 11.0, 1.4), (14.0, 12.0, 1.4), (14.0, 13.0, 0.8), (14.0, 14.0, 0.8), (14.0, 15.0, 0.8), (14.0, 16.0, 0.8), (15.0, 0.0, 1.4), (15.0, 1.0, 1.4), (15.0, 2.0, 1.4), (15.0, 3.0, 1.4), (15.0, 4.0, 1.4), (15.0, 5.0, 1.4), (15.0, 6.0, 1.4), (15.0, 7.0, 1.4), (15.0, 8.0, 1.4), (15.0, 9.0, 1.4), (15.0, 10.0, 1.4), (15.0, 11.0, 1.4), (15.0, 12.0, 1.4), (15.0, 13.0, 0.8), (15.0, 14.0, 0.8), (15.0, 15.0, 0.8), (15.0, 16.0, 0.8), (16.0, 0.0, 1.4), (16.0, 1.0, 1.4), (16.0, 2.0, 1.4), (16.0, 3.0, 1.4), (16.0, 4.0, 1.4), (16.0, 5.0, 1.4), (16.0, 6.0, 1.4), (16.0, 7.0, 1.4), (16.0, 8.0, 1.4), (16.0, 9.0, 1.4), (16.0, 10.0, 1.4), (16.0, 11.0, 1.4), (16.0, 12.0, 1.4), (16.0, 13.0, 0.8), (16.0, 14.0, 0.8), (16.0, 15.0, 0.8), (16.0, 16.0, 0.8)], [], [(0, 17, 18, 1), (1, 18, 19, 2), (2, 19, 20, 3), (3, 20, 21, 4), (4, 21, 22, 5), (5, 22, 23, 6), (6, 23, 24, 7), (7, 24, 25, 8), (8, 25, 26, 9), (9, 26, 27, 10), (10, 27, 28, 11), (11, 28, 29, 12), (12, 29, 30, 13), (13, 30, 31, 14), (14, 31, 32, 15), (15, 32, 33, 16), (17, 34, 35, 18), (18, 35, 36, 19), (19, 36, 37, 20), (20, 37, 38, 21), (21, 38, 39, 22), (22, 39, 40, 23), (23, 40, 41, 24), (24, 41, 42, 25), (25, 42, 43, 26), (26, 43, 44, 27), (27, 44, 45, 28), (28, 45, 46, 29), (29, 46, 47, 30), (30, 47, 48, 31), (31, 48, 49, 32), (32, 49, 50, 33), (34, 51, 52, 35), (35, 52, 53, 36), (36, 53, 54, 37), (37, 54, 55, 38), (38, 55, 56, 39), (39, 56, 57, 40), (40, 57, 58, 41), (41, 58, 59, 42), (42, 59, 60, 43), (43, 60, 61, 44), (44, 61, 62, 45), (45, 62, 63, 46), (46, 63, 64, 47), (47, 64, 65, 48), (48, 65, 66, 49), (49, 66, 67, 50), (51, 68, 69, 52), (52, 69, 70, 53), (53, 70, 71, 54), (54, 71, 72, 55), (55, 72, 73, 56), (56, 73, 74, 57), (57, 74, 75, 58), (58, 75, 76, 59), (59, 76, 77, 60), (60, 77, 78, 61), (61, 78, 79, 62), (62, 79, 80, 63), (63, 80, 81, 64), (64, 81, 82, 65), (65, 82, 83, 66), (66, 83, 84, 67), (68, 85, 86, 69), (69, 86, 87, 70), (70, 87, 88, 71), (71, 88, 89, 72), (72, 89, 90, 73), (73, 90, 91, 74), (74, 91, 92, 75), (75, 92, 93, 76), (76, 93, 94, 77), (77, 94, 95, 78), (78, 95, 96, 79), (79, 96, 97, 80), (80, 97, 98, 81), (81, 98, 99, 82), (82, 99, 100, 83), (83, 100, 101, 84), (85, 102, 103, 86), (86, 103, 104, 87), (87, 104, 105, 88), (88, 105, 106, 89), (89, 106, 107, 90), (90, 107, 108, 91), (91, 108, 109, 92), (92, 109, 110, 93), (93, 110, 111, 94), (94, 111, 112, 95), (95, 112, 113, 96), (96, 113, 114, 97), (97, 114, 115, 98), (98, 115, 116, 99), (99, 116, 117, 100), (100, 117, 118, 101), (102, 119, 120, 103), (103, 120, 121, 104), (104, 121, 122, 105), (105, 122, 123, 106), (106, 123, 124, 107), (107, 124, 125, 108), (108, 125, 126, 109), (109, 126, 127, 110), (110, 127, 128, 111), (111, 128, 129, 112), (112, 129, 130, 113), (113, 130, 131, 114), (114, 131, 132, 115), (115, 132, 133, 116), (116, 133, 134, 117), (117, 134, 135, 118), (119, 136, 137, 120), (120, 137, 138, 121), (121, 138, 139, 122), (122, 139, 140, 123), (123, 140, 141, 124), (124, 141, 142, 125), (125, 142, 143, 126), (126, 143, 144, 127), (127, 144, 145, 128), (128, 145, 146, 129), (129, 146, 147, 130), (130, 147, 148, 131), (131, 148, 149, 132), (132, 149, 150, 133), (133, 150, 151, 134), (134, 151, 152, 135), (136, 153, 154, 137), (137, 154, 155, 138), (138, 155, 156, 139), (139, 156, 157, 140), (140, 157, 158, 141), (141, 158, 159, 142), (142, 159, 160, 143), (143, 160, 161, 144), (144, 161, 162, 145), (145, 162, 163, 146), (146, 163, 164, 147), (147, 164, 165, 148), (148, 165, 166, 149), (149, 166, 167, 150), (150, 167, 168, 151), (151, 168, 169, 152), (153, 170, 171, 154), (154, 171, 172, 155), (155, 172, 173, 156), (156, 173, 174, 157), (157, 174, 175, 158), (158, 175, 176, 159), (159, 176, 177, 160), (160, 177, 178, 161), (161, 178, 179, 162), (162, 179, 180, 163), (163, 180, 181, 164), (164, 181, 182, 165), (165, 182, 183, 166), (166, 183, 184, 167), (167, 184, 185, 168), (168, 185, 186, 169), (170, 187, 188, 171), (171, 188, 189, 172), (172, 189, 190, 173), (173, 190, 191, 174), (174, 191, 192, 175), (175, 192, 193, 176), (176, 193, 194, 177), (177, 194, 195, 178), (178, 195, 196, 179), (179, 196, 197, 180), (180, 197, 198, 181), (181, 198, 199, 182), (182, 199, 200, 183), (183, 200, 201, 184), (184, 201, 202, 185), (185, 202, 203, 186), (187, 204, 205, 188), (188, 205, 206, 189), (189, 206, 207, 190), (190, 207, 208, 191), (191, 208, 209, 192), (192, 209, 210, 193), (193, 210, 211, 194), (194, 211, 212, 195), (195, 212, 213, 196), (196, 213, 214, 197), (197, 214, 215, 198), (198, 215, 216, 199), (199, 216, 217, 200), (200, 217, 218, 201), (201, 218, 219, 202), (202, 219, 220, 203), (204, 221, 222, 205), (205, 222, 223, 206), (206, 223, 224, 207), (207, 224, 225, 208), (208, 225, 226, 209), (209, 226, 227, 210), (210, 227, 228, 211), (211, 228, 229, 212), (212, 229, 230, 213), (213, 230, 231, 214), (214, 231, 232, 215), (215, 232, 233, 216), (216, 233, 234, 217), (217, 234, 235, 218), (218, 235, 236, 219), (219, 236, 237, 220), (221, 238, 239, 222), (222, 239, 240, 223), (223, 240, 241, 224), (224, 241, 242, 225), (225, 242, 243, 226), (226, 243, 244, 227), (227, 244, 245, 228), (228, 245, 246, 229), (229, 246, 247, 230), (230, 247, 248, 231), (231, 248, 249, 232), (232, 249, 250, 233), (233, 250, 251, 234), (234, 251, 252, 235), (235, 252, 253, 236), (236, 253, 254, 237), (238, 255, 256, 239), (239, 256, 257, 240), (240, 257, 258, 241), (241, 258, 259, 242), (242, 259, 260, 243), (243, 260, 261, 244), (244, 261, 262, 245), (245, 262, 263, 246), (246, 263, 264, 247), (247, 264, 265, 248), (248, 265, 266, 249), (249, 266, 267, 250), (250, 267, 268, 251), (251, 268, 269, 252), (252, 269, 270, 253), (253, 270, 271, 254), (255, 272, 273, 256), (256, 273, 274, 257), (257, 274, 275, 258), (258, 275, 276, 259), (259, 276, 277, 260), (260, 277, 278, 261), (261, 278, 279, 262), (262, 279, 280, 263), (263, 280, 281, 264), (264, 281, 282, 265), (265, 282, 283, 266), (266, 283, 284, 267), (267, 284, 285, 268), (268, 285, 286, 269), (269, 286, 287, 270), (270, 287, 288, 271)])
me_chunk_003.polygons.foreach_set('material_index', [1, 0, 1, 0, 1, 0, 1, 0, 1, 0, 1, 0, 1, 0, 1, 0, 0, 1, 0, 1, 0, 1, 0, 1, 0, 1, 0, 1, 0, 1, 0, 1, 1, 0, 1, 0, 1, 0, 1, 0, 1, 0, 1, 0, 1, 0, 1, 0, 0, 1, 0, 1, 0, 1, 0, 1, 0, 1, 0, 1, 0, 1, 0, 1, 1, 0, 1, 0, 1, 0, 1, 0, 1, 0, 1, 0, 1, 0, 1, 0, 0, 1, 0, 1, 0, 1, 0, 1, 0, 1, 0, 1, 0, 1, 0, 1, 1, 0, 1, 0, 1, 0, 1, 0, 1, 0, 1, 0, 1, 0, 1, 0, 0, 1, 0, 1, 0, 1, 0, 1, 0, 1, 0, 1, 0, 1, 0, 1, 1, 0, 1, 0, 1, 0, 1, 0, 1, 0, 1, 0, 1, 0, 1, 0, 0, 1, 0, 1, 0, 1, 0, 1, 0, 1, 0, 1, 0, 1, 0, 1, 1, 0, 1, 0, 1, 0, 1, 0, 1, 0, 1, 0, 1, 0, 1, 0, 0, 1, 0, 1, 0, 1, 0, 1, 0, 1, 0, 1, 0, 1, 0, 1, 1, 0, 1, 0, 1, 0, 1, 0, 1, 0, 1, 0, 1, 0, 1, 0, 0, 1, 0, 1, 0, 1, 0, 1, 0, 1, 0, 1, 0, 1, 0, 1, 1, 0, 1, 0, 1, 0, 1, 0, 1, 0, 1, 0, 1, 0, 1, 0, 0, 1, 0, 1, 0, 1, 0, 1, 0, 1, 0, 1, 0, 1, 0, 1])
me_chunk_003.materials.append(mat_light)
me_chunk_003.materials.append(mat_dark)
me_chunk_003.use_remesh_fix_poles = True
me_chunk_003.use_remesh_preserve_attributes = False
me_chunk_003.update()
me_cube = bpy.data.meshes.new('Cube')
me_cube.from_pydata([(0.0, 0.0, 0.0), (0.0, 0.0, 2.0), (0.0, 2.0, 0.0), (0.0, 2.0, 2.0), (2.0, 0.0, 0.0), (2.0, 0.0, 2.0), (2.0, 2.0, 0.0), (2.0, 2.0, 2.0)], [], [(0, 1, 3, 2), (2, 3, 7, 6), (6, 7, 5, 4), (4, 5, 1, 0), (2, 6, 4, 0), (7, 3, 1, 5)])
_uv = me_cube.uv_layers.new(name='UVMap')
_uv.uv.foreach_set('vector', [0.375, 0.0, 0.625, 0.0, 0.625, 0.25, 0.375, 0.25, 0.375, 0.25, 0.625, 0.25, 0.625, 0.5, 0.375, 0.5, 0.375, 0.5, 0.625, 0.5, 0.625, 0.75, 0.375, 0.75, 0.375, 0.75, 0.625, 0.75, 0.625, 1.0, 0.375, 1.0, 0.125, 0.5, 0.375, 0.5, 0.375, 0.75, 0.125, 0.75, 0.625, 0.5, 0.875, 0.5, 0.875, 0.75, 0.625, 0.75])
me_cube.materials.append(mat_red)
me_cube.use_remesh_fix_poles = True
me_cube.use_remesh_preserve_attributes = False
me_cube.update()
me_cube_001 = bpy.data.meshes.new('Cube.001')
me_cube_001.from_pydata([(0.0, 0.0, 0.0), (0.0, 0.0, 2.0), (0.0, 2.0, 0.0), (0.0, 2.0, 2.0), (2.0, 0.0, 0.0), (2.0, 0.0, 2.0), (2.0, 2.0, 0.0), (2.0, 2.0, 2.0)], [], [(0, 1, 3, 2), (2, 3, 7, 6), (6, 7, 5, 4), (4, 5, 1, 0), (2, 6, 4, 0), (7, 3, 1, 5)])
_uv = me_cube_001.uv_layers.new(name='UVMap')
_uv.uv.foreach_set('vector', [0.375, 0.0, 0.625, 0.0, 0.625, 0.25, 0.375, 0.25, 0.375, 0.25, 0.625, 0.25, 0.625, 0.5, 0.375, 0.5, 0.375, 0.5, 0.625, 0.5, 0.625, 0.75, 0.375, 0.75, 0.375, 0.75, 0.625, 0.75, 0.625, 1.0, 0.375, 1.0, 0.125, 0.5, 0.375, 0.5, 0.375, 0.75, 0.125, 0.75, 0.625, 0.5, 0.875, 0.5, 0.875, 0.75, 0.625, 0.75])
me_cube_001.materials.append(mat_red)
me_cube_001.use_remesh_fix_poles = True
me_cube_001.use_remesh_preserve_attributes = False
me_cube_001.update()
me_cube_002 = bpy.data.meshes.new('Cube.002')
me_cube_002.from_pydata([(0.0, 0.0, 0.0), (0.0, 0.0, 2.0), (0.0, 4.0, 0.0), (0.0, 4.0, 2.0), (6.0, 0.0, 0.0), (6.0, 0.0, 2.0), (6.0, 4.0, 0.0), (6.0, 4.0, 2.0)], [], [(0, 1, 3, 2), (2, 3, 7, 6), (6, 7, 5, 4), (4, 5, 1, 0), (2, 6, 4, 0), (7, 3, 1, 5)])
_uv = me_cube_002.uv_layers.new(name='UVMap')
_uv.uv.foreach_set('vector', [0.375, 0.0, 0.625, 0.0, 0.625, 0.25, 0.375, 0.25, 0.375, 0.25, 0.625, 0.25, 0.625, 0.5, 0.375, 0.5, 0.375, 0.5, 0.625, 0.5, 0.625, 0.75, 0.375, 0.75, 0.375, 0.75, 0.625, 0.75, 0.625, 1.0, 0.375, 1.0, 0.125, 0.5, 0.375, 0.5, 0.375, 0.75, 0.125, 0.75, 0.625, 0.5, 0.875, 0.5, 0.875, 0.75, 0.625, 0.75])
me_cube_002.materials.append(mat_red)
me_cube_002.use_remesh_fix_poles = True
me_cube_002.use_remesh_preserve_attributes = False
me_cube_002.update()
me_cube_003 = bpy.data.meshes.new('Cube.003')
me_cube_003.from_pydata([(0.0, 0.0, 0.0), (0.0, 0.0, 2.0), (0.0, 4.0, 0.0), (0.0, 4.0, 2.0), (6.0, 0.0, 0.0), (6.0, 0.0, 2.0), (6.0, 4.0, 0.0), (6.0, 4.0, 2.0)], [], [(0, 1, 3, 2), (2, 3, 7, 6), (6, 7, 5, 4), (4, 5, 1, 0), (2, 6, 4, 0), (7, 3, 1, 5)])
_uv = me_cube_003.uv_layers.new(name='UVMap')
_uv.uv.foreach_set('vector', [0.375, 0.0, 0.625, 0.0, 0.625, 0.25, 0.375, 0.25, 0.375, 0.25, 0.625, 0.25, 0.625, 0.5, 0.375, 0.5, 0.375, 0.5, 0.625, 0.5, 0.625, 0.75, 0.375, 0.75, 0.375, 0.75, 0.625, 0.75, 0.625, 1.0, 0.375, 1.0, 0.125, 0.5, 0.375, 0.5, 0.375, 0.75, 0.125, 0.75, 0.625, 0.5, 0.875, 0.5, 0.875, 0.75, 0.625, 0.75])
me_cube_003.materials.append(mat_red)
me_cube_003.use_remesh_fix_poles = True
me_cube_003.use_remesh_preserve_attributes = False
me_cube_003.update()
me_cube_004 = bpy.data.meshes.new('Cube.004')
me_cube_004.from_pydata([(0.0, 0.0, 0.0), (0.0, 0.0, 2.0), (0.0, 2.0, 0.0), (0.0, 2.0, 2.0), (2.0, 0.0, 0.0), (2.0, 0.0, 2.0), (2.0, 2.0, 0.0), (2.0, 2.0, 2.0)], [], [(0, 1, 3, 2), (2, 3, 7, 6), (6, 7, 5, 4), (4, 5, 1, 0), (2, 6, 4, 0), (7, 3, 1, 5)])
_uv = me_cube_004.uv_layers.new(name='UVMap')
_uv.uv.foreach_set('vector', [0.375, 0.0, 0.625, 0.0, 0.625, 0.25, 0.375, 0.25, 0.375, 0.25, 0.625, 0.25, 0.625, 0.5, 0.375, 0.5, 0.375, 0.5, 0.625, 0.5, 0.625, 0.75, 0.375, 0.75, 0.375, 0.75, 0.625, 0.75, 0.625, 1.0, 0.375, 1.0, 0.125, 0.5, 0.375, 0.5, 0.375, 0.75, 0.125, 0.75, 0.625, 0.5, 0.875, 0.5, 0.875, 0.75, 0.625, 0.75])
me_cube_004.materials.append(mat_red)
me_cube_004.use_remesh_fix_poles = True
me_cube_004.use_remesh_preserve_attributes = False
me_cube_004.update()
me_cube_005 = bpy.data.meshes.new('Cube.005')
me_cube_005.from_pydata([(0.0, 0.0, 0.0), (0.0, 0.0, 2.0), (0.0, 2.0, 0.0), (0.0, 2.0, 2.0), (2.0, 0.0, 0.0), (2.0, 0.0, 2.0), (2.0, 2.0, 0.0), (2.0, 2.0, 2.0)], [], [(0, 1, 3, 2), (2, 3, 7, 6), (6, 7, 5, 4), (4, 5, 1, 0), (2, 6, 4, 0), (7, 3, 1, 5)])
_uv = me_cube_005.uv_layers.new(name='UVMap')
_uv.uv.foreach_set('vector', [0.375, 0.0, 0.625, 0.0, 0.625, 0.25, 0.375, 0.25, 0.375, 0.25, 0.625, 0.25, 0.625, 0.5, 0.375, 0.5, 0.375, 0.5, 0.625, 0.5, 0.625, 0.75, 0.375, 0.75, 0.375, 0.75, 0.625, 0.75, 0.625, 1.0, 0.375, 1.0, 0.125, 0.5, 0.375, 0.5, 0.375, 0.75, 0.125, 0.75, 0.625, 0.5, 0.875, 0.5, 0.875, 0.75, 0.625, 0.75])
me_cube_005.materials.append(mat_red)
me_cube_005.use_remesh_fix_poles = True
me_cube_005.use_remesh_preserve_attributes = False
me_cube_005.update()
me_cube_006 = bpy.data.meshes.new('Cube.006')
me_cube_006.from_pydata([(0.0, 0.0, 0.0), (0.0, 0.0, 2.0), (0.0, 2.0, 0.0), (0.0, 2.0, 2.0), (2.0, 0.0, 0.0), (2.0, 0.0, 2.0), (2.0, 2.0, 0.0), (2.0, 2.0, 2.0)], [], [(0, 1, 3, 2), (2, 3, 7, 6), (6, 7, 5, 4), (4, 5, 1, 0), (2, 6, 4, 0), (7, 3, 1, 5)])
_uv = me_cube_006.uv_layers.new(name='UVMap')
_uv.uv.foreach_set('vector', [0.375, 0.0, 0.625, 0.0, 0.625, 0.25, 0.375, 0.25, 0.375, 0.25, 0.625, 0.25, 0.625, 0.5, 0.375, 0.5, 0.375, 0.5, 0.625, 0.5, 0.625, 0.75, 0.375, 0.75, 0.375, 0.75, 0.625, 0.75, 0.625, 1.0, 0.375, 1.0, 0.125, 0.5, 0.375, 0.5, 0.375, 0.75, 0.125, 0.75, 0.625, 0.5, 0.875, 0.5, 0.875, 0.75, 0.625, 0.75])
me_cube_006.materials.append(mat_red)
me_cube_006.use_remesh_fix_poles = True
me_cube_006.use_remesh_preserve_attributes = False
me_cube_006.update()
me_cube_007 = bpy.data.meshes.new('Cube.007')
me_cube_007.from_pydata([(0.0, 0.0, 0.0), (0.0, 0.0, 2.0), (0.0, 4.0, 0.0), (0.0, 4.0, 2.0), (6.0, 0.0, 0.0), (6.0, 0.0, 2.0), (6.0, 4.0, 0.0), (6.0, 4.0, 2.0)], [], [(0, 1, 3, 2), (2, 3, 7, 6), (6, 7, 5, 4), (4, 5, 1, 0), (2, 6, 4, 0), (7, 3, 1, 5)])
_uv = me_cube_007.uv_layers.new(name='UVMap')
_uv.uv.foreach_set('vector', [0.375, 0.0, 0.625, 0.0, 0.625, 0.25, 0.375, 0.25, 0.375, 0.25, 0.625, 0.25, 0.625, 0.5, 0.375, 0.5, 0.375, 0.5, 0.625, 0.5, 0.625, 0.75, 0.375, 0.75, 0.375, 0.75, 0.625, 0.75, 0.625, 1.0, 0.375, 1.0, 0.125, 0.5, 0.375, 0.5, 0.375, 0.75, 0.125, 0.75, 0.625, 0.5, 0.875, 0.5, 0.875, 0.75, 0.625, 0.75])
me_cube_007.materials.append(mat_red)
me_cube_007.use_remesh_fix_poles = True
me_cube_007.use_remesh_preserve_attributes = False
me_cube_007.update()
me_cube_008 = bpy.data.meshes.new('Cube.008')
me_cube_008.from_pydata([(0.0, 0.0, 0.0), (0.0, 0.0, 2.0), (0.0, 2.0, 0.0), (0.0, 2.0, 2.0), (2.0, 0.0, 0.0), (2.0, 0.0, 2.0), (2.0, 2.0, 0.0), (2.0, 2.0, 2.0)], [], [(0, 1, 3, 2), (2, 3, 7, 6), (6, 7, 5, 4), (4, 5, 1, 0), (2, 6, 4, 0), (7, 3, 1, 5)])
_uv = me_cube_008.uv_layers.new(name='UVMap')
_uv.uv.foreach_set('vector', [0.375, 0.0, 0.625, 0.0, 0.625, 0.25, 0.375, 0.25, 0.375, 0.25, 0.625, 0.25, 0.625, 0.5, 0.375, 0.5, 0.375, 0.5, 0.625, 0.5, 0.625, 0.75, 0.375, 0.75, 0.375, 0.75, 0.625, 0.75, 0.625, 1.0, 0.375, 1.0, 0.125, 0.5, 0.375, 0.5, 0.375, 0.75, 0.125, 0.75, 0.625, 0.5, 0.875, 0.5, 0.875, 0.75, 0.625, 0.75])
me_cube_008.materials.append(mat_red)
me_cube_008.use_remesh_fix_poles = True
me_cube_008.use_remesh_preserve_attributes = False
me_cube_008.update()

# ---- objects
ob_chunk_0_0 = bpy.data.objects.new('Chunk(0,0)', me_chunk)
ob_chunk_0_1 = bpy.data.objects.new('Chunk(0,1)', me_chunk_001)
ob_chunk_1_0 = bpy.data.objects.new('Chunk(1,0)', me_chunk_002)
ob_chunk_1_1 = bpy.data.objects.new('Chunk(1,1)', me_chunk_003)
ob_cube = bpy.data.objects.new('Cube', me_cube)
ob_cube_001 = bpy.data.objects.new('Cube.001', me_cube_001)
ob_cube_002 = bpy.data.objects.new('Cube.002', me_cube_002)
ob_cube_003 = bpy.data.objects.new('Cube.003', me_cube_003)
ob_cube_004 = bpy.data.objects.new('Cube.004', me_cube_004)
ob_cube_005 = bpy.data.objects.new('Cube.005', me_cube_005)
ob_cube_006 = bpy.data.objects.new('Cube.006', me_cube_006)
ob_cube_007 = bpy.data.objects.new('Cube.007', me_cube_007)
ob_cube_008 = bpy.data.objects.new('Cube.008', me_cube_008)

# ---- transforms, parenting, visibility, modifiers, constraints
ob_chunk_0_0.location = (0.0, 0.0, 0.0)
_m = ob_chunk_0_0.modifiers.new('Triangulate', 'TRIANGULATE')
ob_chunk_0_1.location = (0.0, 16.0, 0.0)
_m = ob_chunk_0_1.modifiers.new('Triangulate', 'TRIANGULATE')
ob_chunk_1_0.location = (16.0, 0.0, 0.0)
_m = ob_chunk_1_0.modifiers.new('Triangulate', 'TRIANGULATE')
ob_chunk_1_1.location = (16.0, 16.0, 0.0)
_m = ob_chunk_1_1.modifiers.new('Triangulate', 'TRIANGULATE')
ob_cube.location = (14.0, 7.0, -0.3)
ob_cube.scale = (0.5, 0.5, 0.5)
ob_cube_001.location = (5.0, 16.0, 0.0)
ob_cube_001.scale = (0.5, 0.5, 0.5)
ob_cube_002.location = (9.0, 14.0, 0.0)
ob_cube_002.scale = (0.5, 0.5, 0.5)
ob_cube_003.location = (1.0, 6.0, -0.3)
ob_cube_003.scale = (0.5, 0.5, 0.5)
ob_cube_004.location = (9.0, 2.0, 0.0)
ob_cube_004.scale = (0.5, 0.5, 0.5)
ob_cube_005.location = (12.0, 21.0, 0.3)
ob_cube_005.scale = (0.5, 0.5, 0.5)
ob_cube_006.location = (16.0, 26.0, 0.3)
ob_cube_006.scale = (0.5, 0.5, 0.5)
ob_cube_007.location = (21.0, 10.0, 0.0)
ob_cube_007.scale = (0.5, 0.5, 0.5)
ob_cube_008.location = (27.0, 23.0, 0.6)
ob_cube_008.scale = (0.5, 0.5, 0.5)

# ---- collection membership
col_world.objects.link(ob_chunk_0_0)
col_world.objects.link(ob_chunk_0_1)
col_world.objects.link(ob_chunk_1_0)
col_world.objects.link(ob_chunk_1_1)
col_obstacles.objects.link(ob_cube)
col_obstacles.objects.link(ob_cube_001)
col_obstacles.objects.link(ob_cube_002)
col_obstacles.objects.link(ob_cube_003)
col_obstacles.objects.link(ob_cube_004)
col_obstacles.objects.link(ob_cube_005)
col_obstacles.objects.link(ob_cube_006)
col_obstacles.objects.link(ob_cube_007)
col_obstacles.objects.link(ob_cube_008)

# ---- scene / render settings (as saved in the file)
scene.frame_start = 1; scene.frame_end = 250; scene.frame_set(1)
scene.render.engine = 'BLENDER_EEVEE_NEXT'
scene.cycles.use_denoising = False
scene.cycles.samples = 128
scene.cycles.sampling_pattern = 'TABULATED_SOBOL'
scene.cycles.use_adaptive_sampling = False
scene.cycles.use_light_tree = False
scene.view_settings.view_transform = 'Filmic'
bpy.context.view_layer.update()

# ---- added for rendering (the .blend has no active camera and no usable light): camera, sun
cam_auto = bpy.data.cameras.new('AutoCamera')
cam_auto.lens = 50.0
cam_auto.sensor_width = 36.0
cam_auto.clip_end = 1000.0
ob_auto_camera = bpy.data.objects.new('AutoCamera', cam_auto)
scene.collection.objects.link(ob_auto_camera)
ob_auto_camera.location = (57.9203, -34.3044, 34.0363)
ob_auto_camera.rotation_euler = (1.09748, -7.21219e-08, 0.694738)
scene.camera = ob_auto_camera
light_auto_sun = bpy.data.lights.new('AutoSun', 'SUN')
light_auto_sun.energy = 3.0
light_auto_sun.angle = 0.0523599
ob_auto_sun = bpy.data.objects.new('AutoSun', light_auto_sun)
scene.collection.objects.link(ob_auto_sun)
ob_auto_sun.rotation_euler = (0.872665, 0.174533, 0.523599)
bpy.context.view_layer.update()
